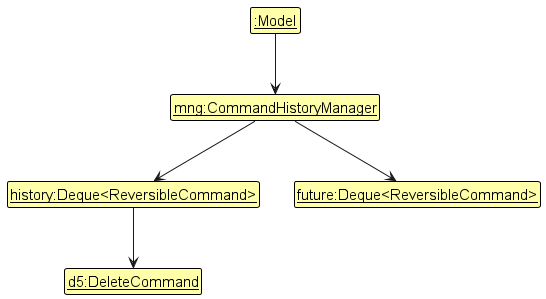

The diagram above was rendered by PlantUML. Its source (embedded in the PNG):
@startuml
!include style.puml
skinparam ClassFontColor #000000
skinparam ClassBorderColor #000000
skinparam ClassBackgroundColor #FFFFAA

class Delete as "<u>d5:DeleteCommand</u>"
class Manager as "<u>mng:CommandHistoryManager</u>"
class History as "<u>history:Deque<ReversibleCommand></u>"
class Future as "<u>future:Deque<ReversibleCommand></u>"
class Model as "<u>:Model</u>"

Model --> Manager

Manager --> History
Manager --> Future
History -[hidden]right-> Future

History --> Delete

@enduml